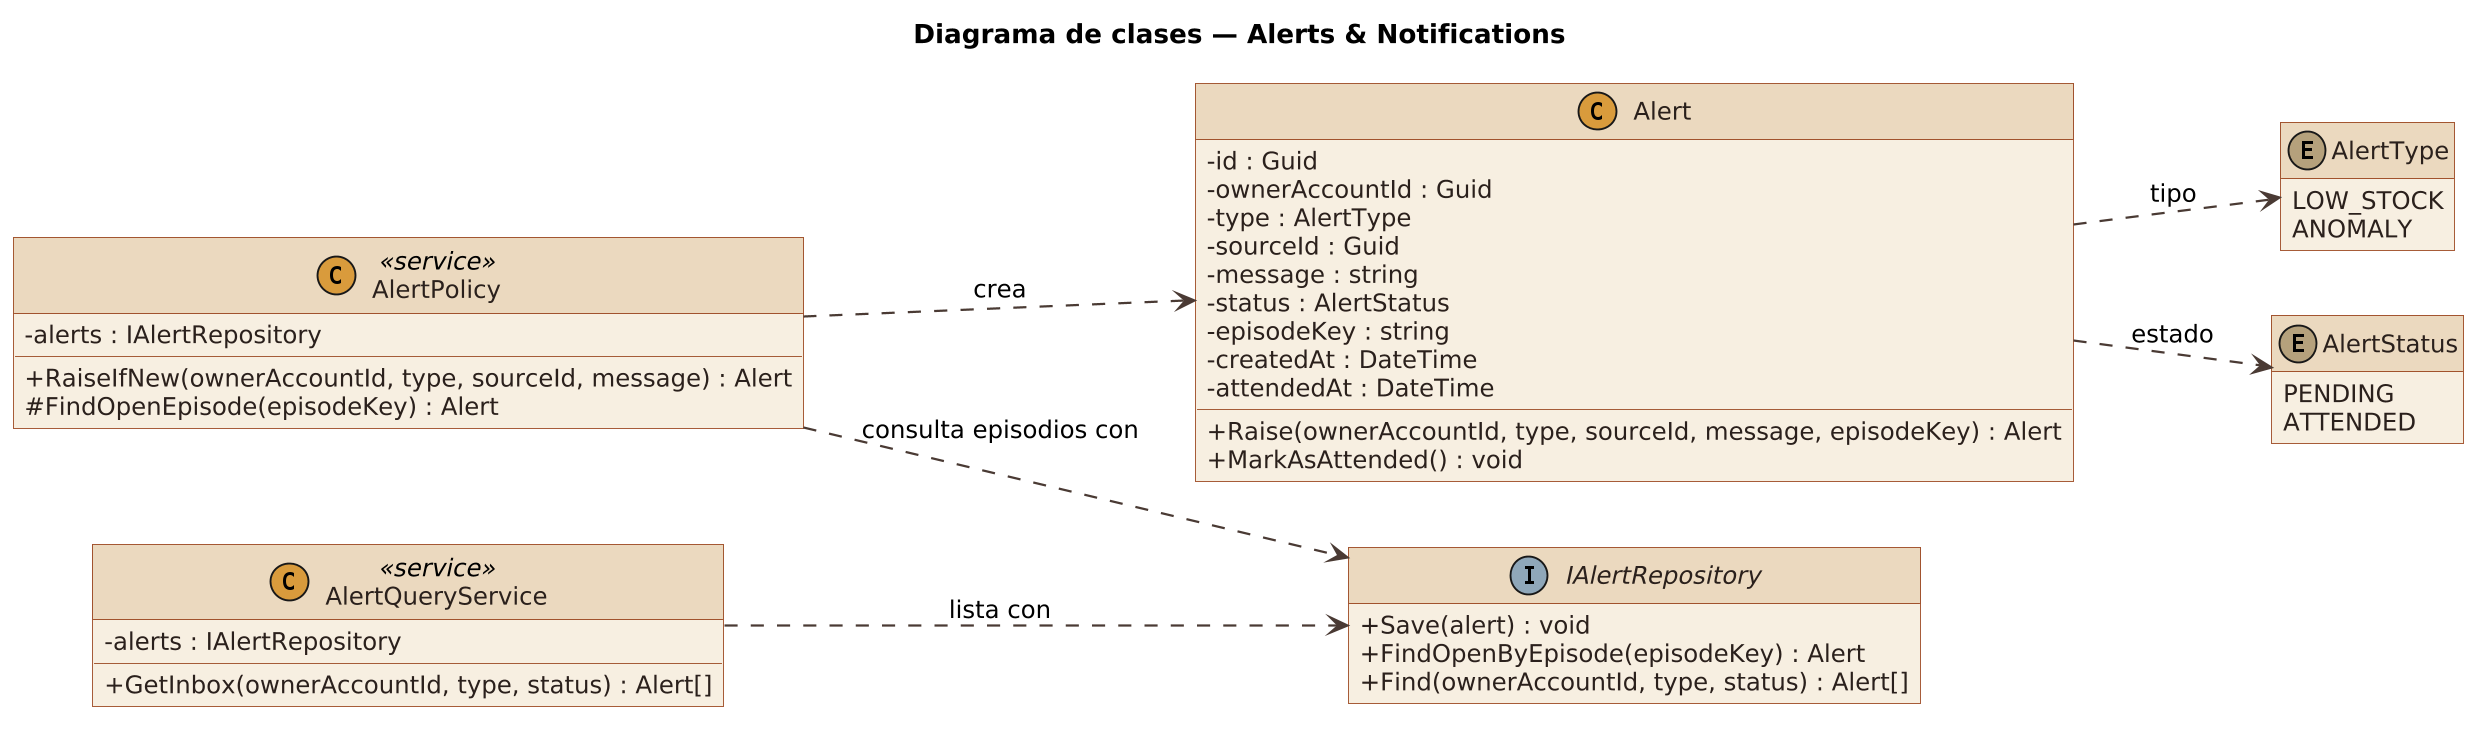

The diagram above was rendered by PlantUML. Its source (embedded in the PNG):
@startuml
title Diagrama de clases — Alerts & Notifications
skinparam dpi 180
skinparam shadowing false
skinparam backgroundColor white
skinparam defaultFontName Arial
skinparam defaultFontSize 13
skinparam ArrowColor #4a3b34
skinparam ArrowThickness 1.2
skinparam roundCorner 0
skinparam class {
  BackgroundColor #F7EEE1
  BorderColor #A0522D
  FontColor #2b211c
  AttributeFontColor #2b211c
  HeaderBackgroundColor #EBD9BF
}
skinparam entity {
  BackgroundColor #F7EEE1
  BorderColor #A0522D
  FontColor #2b211c
}
skinparam stereotypeCBackgroundColor #D99B3C
skinparam stereotypeIBackgroundColor #8FA6B8
skinparam stereotypeEBackgroundColor #B5A17C
hide empty members
skinparam classAttributeIconSize 0
left to right direction

class Alert {
  -id : Guid
  -ownerAccountId : Guid
  -type : AlertType
  -sourceId : Guid
  -message : string
  -status : AlertStatus
  -episodeKey : string
  -createdAt : DateTime
  -attendedAt : DateTime
  +Raise(ownerAccountId, type, sourceId, message, episodeKey) : Alert
  +MarkAsAttended() : void
}
class AlertPolicy <<service>> {
  -alerts : IAlertRepository
  +RaiseIfNew(ownerAccountId, type, sourceId, message) : Alert
  #FindOpenEpisode(episodeKey) : Alert
}
class AlertQueryService <<service>> {
  -alerts : IAlertRepository
  +GetInbox(ownerAccountId, type, status) : Alert[]
}
interface IAlertRepository {
  +Save(alert) : void
  +FindOpenByEpisode(episodeKey) : Alert
  +Find(ownerAccountId, type, status) : Alert[]
}
enum AlertType {
  LOW_STOCK
  ANOMALY
}
enum AlertStatus {
  PENDING
  ATTENDED
}

Alert ..> AlertType : tipo
Alert ..> AlertStatus : estado
AlertPolicy ..> Alert : crea
AlertPolicy ..> IAlertRepository : consulta episodios con
AlertQueryService ..> IAlertRepository : lista con
@enduml